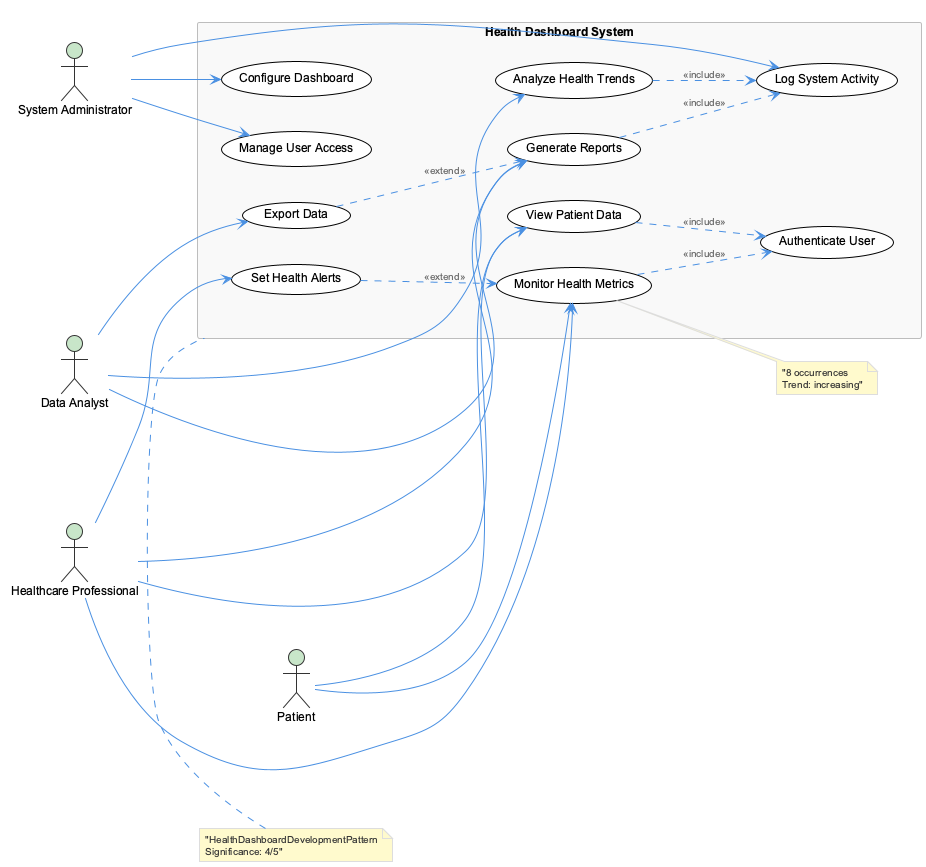

The diagram above was rendered by PlantUML. Its source (embedded in the PNG):
@startuml
!include /Users/q284340/Agentic/coding/docs/puml/_standard-style.puml

left to right direction

actor "Healthcare Professional" as HP
actor "Patient" as P
actor "System Administrator" as SA
actor "Data Analyst" as DA

rectangle "Health Dashboard System" {
  usecase "View Patient Data" as UC1
  usecase "Monitor Health Metrics" as UC2
  usecase "Generate Reports" as UC3
  usecase "Configure Dashboard" as UC4
  usecase "Manage User Access" as UC5
  usecase "Analyze Health Trends" as UC6
  usecase "Export Data" as UC7
  usecase "Set Health Alerts" as UC8
  
  usecase "Authenticate User" as UC_AUTH
  usecase "Log System Activity" as UC_LOG
  
  UC1 ..> UC_AUTH : <<include>>
  UC2 ..> UC_AUTH : <<include>>
  UC3 ..> UC_LOG : <<include>>
  UC6 ..> UC_LOG : <<include>>
  
  UC8 ..> UC2 : <<extend>>
  UC7 ..> UC3 : <<extend>>
}

HP --> UC1
HP --> UC2
HP --> UC3
HP --> UC8

P --> UC1
P --> UC2

SA --> UC4
SA --> UC5
SA --> UC_LOG

DA --> UC6
DA --> UC3
DA --> UC7

note right of UC2 : "8 occurrences\nTrend: increasing"
note top of "Health Dashboard System" : "HealthDashboardDevelopmentPattern\nSignificance: 4/5"

@enduml